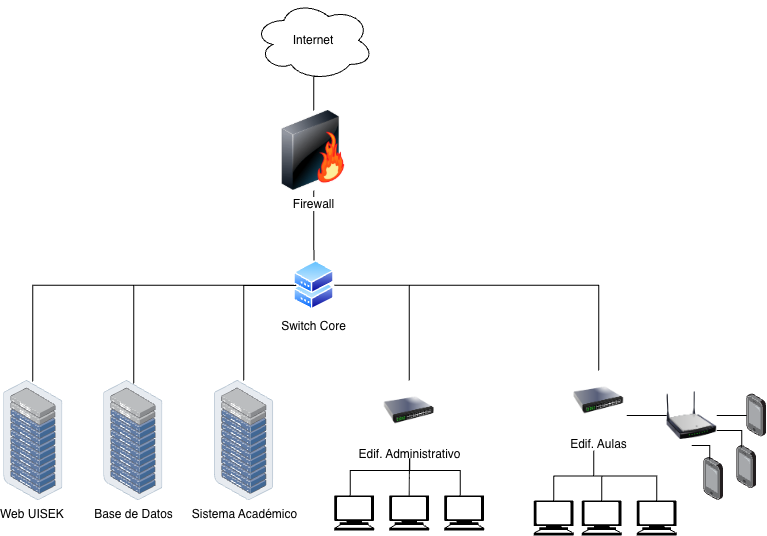

The diagram above was exported from draw.io. Its source (the exported page's mxGraphModel, read from the mxfile embedded in the PNG):
<mxGraphModel dx="1952" dy="1194" grid="1" gridSize="10" guides="1" tooltips="1" connect="1" arrows="1" fold="1" page="1" pageScale="1" pageWidth="827" pageHeight="1169" math="0" shadow="0">
  <root>
    <mxCell id="0" />
    <mxCell id="1" parent="0" />
    <mxCell id="gEURm2iq_6VUWEbh7GDh-6" edge="1" parent="1" source="gEURm2iq_6VUWEbh7GDh-1" style="edgeStyle=orthogonalEdgeStyle;rounded=0;orthogonalLoop=1;jettySize=auto;html=1;exitX=0.55;exitY=0.95;exitDx=0;exitDy=0;exitPerimeter=0;entryX=0.5;entryY=0;entryDx=0;entryDy=0;endArrow=none;endFill=0;" target="gEURm2iq_6VUWEbh7GDh-4">
      <mxGeometry relative="1" as="geometry" />
    </mxCell>
    <mxCell id="gEURm2iq_6VUWEbh7GDh-1" parent="1" style="ellipse;shape=cloud;whiteSpace=wrap;html=1;" value="Internet" vertex="1">
      <mxGeometry height="80" width="120" x="290.2" y="40" as="geometry" />
    </mxCell>
    <mxCell id="gEURm2iq_6VUWEbh7GDh-8" edge="1" parent="1" source="gEURm2iq_6VUWEbh7GDh-4" style="edgeStyle=orthogonalEdgeStyle;rounded=0;orthogonalLoop=1;jettySize=auto;html=1;endArrow=none;endFill=0;" target="gEURm2iq_6VUWEbh7GDh-7">
      <mxGeometry relative="1" as="geometry" />
    </mxCell>
    <mxCell id="gEURm2iq_6VUWEbh7GDh-4" parent="1" style="image;html=1;image=img/lib/clip_art/networking/Firewall-page1_128x128.png" value="Firewall" vertex="1">
      <mxGeometry height="80" width="80" x="310.2" y="150" as="geometry" />
    </mxCell>
    <mxCell id="gEURm2iq_6VUWEbh7GDh-25" edge="1" parent="1" source="gEURm2iq_6VUWEbh7GDh-7" style="edgeStyle=orthogonalEdgeStyle;rounded=0;orthogonalLoop=1;jettySize=auto;html=1;exitX=0;exitY=0.25;exitDx=0;exitDy=0;endArrow=none;endFill=0;" target="gEURm2iq_6VUWEbh7GDh-11">
      <mxGeometry relative="1" as="geometry">
        <Array as="points">
          <mxPoint x="332.2" y="325" />
          <mxPoint x="280.2" y="325" />
        </Array>
      </mxGeometry>
    </mxCell>
    <mxCell id="gEURm2iq_6VUWEbh7GDh-26" edge="1" parent="1" source="gEURm2iq_6VUWEbh7GDh-7" style="edgeStyle=orthogonalEdgeStyle;rounded=0;orthogonalLoop=1;jettySize=auto;html=1;exitX=1;exitY=0.5;exitDx=0;exitDy=0;endArrow=none;endFill=0;" target="gEURm2iq_6VUWEbh7GDh-12">
      <mxGeometry relative="1" as="geometry" />
    </mxCell>
    <mxCell id="gEURm2iq_6VUWEbh7GDh-27" edge="1" parent="1" source="gEURm2iq_6VUWEbh7GDh-7" style="edgeStyle=orthogonalEdgeStyle;rounded=0;orthogonalLoop=1;jettySize=auto;html=1;exitX=1;exitY=0.5;exitDx=0;exitDy=0;endArrow=none;endFill=0;" target="gEURm2iq_6VUWEbh7GDh-13">
      <mxGeometry relative="1" as="geometry" />
    </mxCell>
    <mxCell id="gEURm2iq_6VUWEbh7GDh-7" parent="1" style="image;aspect=fixed;perimeter=ellipsePerimeter;html=1;align=center;shadow=0;dashed=0;spacingTop=3;image=img/lib/active_directory/shadowed_router.svg;" value="Switch Core&lt;div&gt;&lt;br&gt;&lt;/div&gt;" vertex="1">
      <mxGeometry height="49.39" width="40.5" x="330.2" y="300" as="geometry" />
    </mxCell>
    <mxCell id="gEURm2iq_6VUWEbh7GDh-9" parent="1" style="image;points=[];aspect=fixed;html=1;align=center;shadow=0;dashed=0;image=img/lib/allied_telesis/storage/Datacenter_Server_Rack_ToR.svg;" value="Web UISEK&amp;nbsp;" vertex="1">
      <mxGeometry height="120" width="59.2" x="40.2" y="420" as="geometry" />
    </mxCell>
    <mxCell id="gEURm2iq_6VUWEbh7GDh-10" parent="1" style="image;points=[];aspect=fixed;html=1;align=center;shadow=0;dashed=0;image=img/lib/allied_telesis/storage/Datacenter_Server_Rack_ToR.svg;" value="Base de Datos" vertex="1">
      <mxGeometry height="120" width="59.2" x="140.2" y="420" as="geometry" />
    </mxCell>
    <mxCell id="gEURm2iq_6VUWEbh7GDh-11" parent="1" style="image;points=[];aspect=fixed;html=1;align=center;shadow=0;dashed=0;image=img/lib/allied_telesis/storage/Datacenter_Server_Rack_ToR.svg;" value="Sistema Académico" vertex="1">
      <mxGeometry height="120" width="59.2" x="251" y="420" as="geometry" />
    </mxCell>
    <mxCell id="gEURm2iq_6VUWEbh7GDh-12" parent="1" style="image;html=1;image=img/lib/clip_art/networking/Switch_128x128.png" value="Edif. Administrativo" vertex="1">
      <mxGeometry height="60" width="50" x="420.7" y="420" as="geometry" />
    </mxCell>
    <mxCell id="gEURm2iq_6VUWEbh7GDh-13" parent="1" style="image;html=1;image=img/lib/clip_art/networking/Switch_128x128.png" value="Edif. Aulas" vertex="1">
      <mxGeometry height="60" width="50" x="610.2" y="410" as="geometry" />
    </mxCell>
    <mxCell id="gEURm2iq_6VUWEbh7GDh-67" edge="1" parent="1" style="edgeStyle=orthogonalEdgeStyle;rounded=0;orthogonalLoop=1;jettySize=auto;html=1;exitX=0.5;exitY=0;exitDx=0;exitDy=0;exitPerimeter=0;endArrow=none;endFill=0;">
      <mxGeometry relative="1" as="geometry">
        <Array as="points">
          <mxPoint x="386.2" y="510" />
          <mxPoint x="446.2" y="510" />
        </Array>
        <mxPoint x="386.7" y="535" as="sourcePoint" />
        <mxPoint x="446.2" y="500" as="targetPoint" />
      </mxGeometry>
    </mxCell>
    <mxCell id="gEURm2iq_6VUWEbh7GDh-15" parent="1" style="shape=mxgraph.signs.tech.computer;html=1;pointerEvents=1;fillColor=#000000;strokeColor=none;verticalLabelPosition=bottom;verticalAlign=top;align=center;" value="" vertex="1">
      <mxGeometry height="35" width="40" x="370.7" y="535" as="geometry" />
    </mxCell>
    <mxCell id="gEURm2iq_6VUWEbh7GDh-64" edge="1" parent="1" source="gEURm2iq_6VUWEbh7GDh-17" style="edgeStyle=orthogonalEdgeStyle;rounded=0;orthogonalLoop=1;jettySize=auto;html=1;exitX=0.5;exitY=0;exitDx=0;exitDy=0;exitPerimeter=0;endArrow=none;endFill=0;">
      <mxGeometry relative="1" as="geometry">
        <mxPoint x="445.7" y="533" as="sourcePoint" />
        <mxPoint x="445.99999999999994" y="498" as="targetPoint" />
      </mxGeometry>
    </mxCell>
    <mxCell id="gEURm2iq_6VUWEbh7GDh-17" parent="1" style="shape=mxgraph.signs.tech.computer;html=1;pointerEvents=1;fillColor=#000000;strokeColor=none;verticalLabelPosition=bottom;verticalAlign=top;align=center;" value="" vertex="1">
      <mxGeometry height="35" width="40" x="425.7" y="535" as="geometry" />
    </mxCell>
    <mxCell id="gEURm2iq_6VUWEbh7GDh-66" edge="1" parent="1" source="gEURm2iq_6VUWEbh7GDh-18" style="edgeStyle=orthogonalEdgeStyle;rounded=0;orthogonalLoop=1;jettySize=auto;html=1;exitX=0.401;exitY=0.016;exitDx=0;exitDy=0;exitPerimeter=0;endArrow=none;endFill=0;">
      <mxGeometry relative="1" as="geometry">
        <Array as="points">
          <mxPoint x="496.2" y="510" />
          <mxPoint x="446.2" y="510" />
        </Array>
        <mxPoint x="496.7" y="533" as="sourcePoint" />
        <mxPoint x="446.2" y="498" as="targetPoint" />
      </mxGeometry>
    </mxCell>
    <mxCell id="gEURm2iq_6VUWEbh7GDh-18" parent="1" style="shape=mxgraph.signs.tech.computer;html=1;pointerEvents=1;fillColor=#000000;strokeColor=none;verticalLabelPosition=bottom;verticalAlign=top;align=center;" value="" vertex="1">
      <mxGeometry height="35" width="40" x="480.7" y="535" as="geometry" />
    </mxCell>
    <mxCell id="gEURm2iq_6VUWEbh7GDh-23" edge="1" parent="1" source="gEURm2iq_6VUWEbh7GDh-7" style="edgeStyle=orthogonalEdgeStyle;rounded=0;orthogonalLoop=1;jettySize=auto;html=1;entryX=0.49;entryY=0.008;entryDx=0;entryDy=0;entryPerimeter=0;endArrow=none;endFill=0;" target="gEURm2iq_6VUWEbh7GDh-9">
      <mxGeometry relative="1" as="geometry" />
    </mxCell>
    <mxCell id="gEURm2iq_6VUWEbh7GDh-24" edge="1" parent="1" source="gEURm2iq_6VUWEbh7GDh-7" style="edgeStyle=orthogonalEdgeStyle;rounded=0;orthogonalLoop=1;jettySize=auto;html=1;exitX=0;exitY=0.5;exitDx=0;exitDy=0;entryX=0.507;entryY=0.025;entryDx=0;entryDy=0;entryPerimeter=0;endArrow=none;endFill=0;" target="gEURm2iq_6VUWEbh7GDh-10">
      <mxGeometry relative="1" as="geometry" />
    </mxCell>
    <mxCell id="gEURm2iq_6VUWEbh7GDh-38" edge="1" parent="1" style="edgeStyle=orthogonalEdgeStyle;rounded=0;orthogonalLoop=1;jettySize=auto;html=1;exitX=1;exitY=0.5;exitDx=0;exitDy=0;entryX=0;entryY=0.5;entryDx=0;entryDy=0;endArrow=none;endFill=0;" target="gEURm2iq_6VUWEbh7GDh-46">
      <mxGeometry relative="1" as="geometry">
        <mxPoint x="663.2" y="455" as="sourcePoint" />
      </mxGeometry>
    </mxCell>
    <mxCell id="gEURm2iq_6VUWEbh7GDh-54" edge="1" parent="1" source="gEURm2iq_6VUWEbh7GDh-42" style="edgeStyle=orthogonalEdgeStyle;rounded=0;orthogonalLoop=1;jettySize=auto;html=1;exitX=0.5;exitY=0;exitDx=0;exitDy=0;exitPerimeter=0;endArrow=none;endFill=0;">
      <mxGeometry relative="1" as="geometry">
        <mxPoint x="630.2" y="490" as="targetPoint" />
      </mxGeometry>
    </mxCell>
    <mxCell id="gEURm2iq_6VUWEbh7GDh-42" parent="1" style="shape=mxgraph.signs.tech.computer;html=1;pointerEvents=1;fillColor=#000000;strokeColor=none;verticalLabelPosition=bottom;verticalAlign=top;align=center;" value="" vertex="1">
      <mxGeometry height="35" width="40" x="618.2" y="540" as="geometry" />
    </mxCell>
    <mxCell id="gEURm2iq_6VUWEbh7GDh-53" edge="1" parent="1" source="gEURm2iq_6VUWEbh7GDh-44" style="edgeStyle=orthogonalEdgeStyle;rounded=0;orthogonalLoop=1;jettySize=auto;html=1;exitX=0.5;exitY=0;exitDx=0;exitDy=0;exitPerimeter=0;endArrow=none;endFill=0;">
      <mxGeometry relative="1" as="geometry">
        <mxPoint x="630.2" y="490" as="targetPoint" />
      </mxGeometry>
    </mxCell>
    <mxCell id="gEURm2iq_6VUWEbh7GDh-44" parent="1" style="shape=mxgraph.signs.tech.computer;html=1;pointerEvents=1;fillColor=#000000;strokeColor=none;verticalLabelPosition=bottom;verticalAlign=top;align=center;" value="" vertex="1">
      <mxGeometry height="35" width="40" x="673.2" y="540" as="geometry" />
    </mxCell>
    <mxCell id="gEURm2iq_6VUWEbh7GDh-45" edge="1" parent="1" source="gEURm2iq_6VUWEbh7GDh-46" style="edgeStyle=orthogonalEdgeStyle;rounded=0;orthogonalLoop=1;jettySize=auto;html=1;endArrow=none;endFill=0;" target="gEURm2iq_6VUWEbh7GDh-49" value="">
      <mxGeometry relative="1" as="geometry" />
    </mxCell>
    <mxCell id="gEURm2iq_6VUWEbh7GDh-46" parent="1" style="image;html=1;image=img/lib/clip_art/networking/Wireless_Router_N_128x128.png" value="" vertex="1">
      <mxGeometry height="60" width="50" x="703.2" y="425" as="geometry" />
    </mxCell>
    <mxCell id="gEURm2iq_6VUWEbh7GDh-47" parent="1" style="image;points=[];aspect=fixed;html=1;align=center;shadow=0;dashed=0;image=img/lib/allied_telesis/computer_and_terminals/Smartphone.svg;" value="" vertex="1">
      <mxGeometry height="43.199999999999996" width="19.8" x="740.2" y="496.79999999999995" as="geometry" />
    </mxCell>
    <mxCell id="gEURm2iq_6VUWEbh7GDh-48" parent="1" style="image;points=[];aspect=fixed;html=1;align=center;shadow=0;dashed=0;image=img/lib/allied_telesis/computer_and_terminals/Smartphone.svg;" value="" vertex="1">
      <mxGeometry height="43.199999999999996" width="19.8" x="773.2" y="485" as="geometry" />
    </mxCell>
    <mxCell id="gEURm2iq_6VUWEbh7GDh-49" parent="1" style="image;points=[];aspect=fixed;html=1;align=center;shadow=0;dashed=0;image=img/lib/allied_telesis/computer_and_terminals/Smartphone.svg;" value="" vertex="1">
      <mxGeometry height="43.199999999999996" width="19.8" x="783.2" y="433.4" as="geometry" />
    </mxCell>
    <mxCell id="gEURm2iq_6VUWEbh7GDh-50" edge="1" parent="1" source="gEURm2iq_6VUWEbh7GDh-46" style="edgeStyle=orthogonalEdgeStyle;rounded=0;orthogonalLoop=1;jettySize=auto;html=1;exitX=0.5;exitY=1;exitDx=0;exitDy=0;entryX=0.303;entryY=0.051;entryDx=0;entryDy=0;entryPerimeter=0;endArrow=none;endFill=0;" target="gEURm2iq_6VUWEbh7GDh-47">
      <mxGeometry relative="1" as="geometry" />
    </mxCell>
    <mxCell id="gEURm2iq_6VUWEbh7GDh-51" edge="1" parent="1" source="gEURm2iq_6VUWEbh7GDh-46" style="edgeStyle=orthogonalEdgeStyle;rounded=0;orthogonalLoop=1;jettySize=auto;html=1;exitX=1;exitY=0.75;exitDx=0;exitDy=0;entryX=0.253;entryY=0.046;entryDx=0;entryDy=0;entryPerimeter=0;endArrow=none;endFill=0;" target="gEURm2iq_6VUWEbh7GDh-48">
      <mxGeometry relative="1" as="geometry" />
    </mxCell>
    <mxCell id="gEURm2iq_6VUWEbh7GDh-55" edge="1" parent="1" source="gEURm2iq_6VUWEbh7GDh-52" style="edgeStyle=orthogonalEdgeStyle;rounded=0;orthogonalLoop=1;jettySize=auto;html=1;exitX=0.5;exitY=0;exitDx=0;exitDy=0;exitPerimeter=0;endArrow=none;endFill=0;">
      <mxGeometry relative="1" as="geometry">
        <mxPoint x="630.2" y="490" as="targetPoint" />
      </mxGeometry>
    </mxCell>
    <mxCell id="gEURm2iq_6VUWEbh7GDh-52" parent="1" style="shape=mxgraph.signs.tech.computer;html=1;pointerEvents=1;fillColor=#000000;strokeColor=none;verticalLabelPosition=bottom;verticalAlign=top;align=center;" value="" vertex="1">
      <mxGeometry height="35" width="40" x="570.2" y="540" as="geometry" />
    </mxCell>
  </root>
</mxGraphModel>